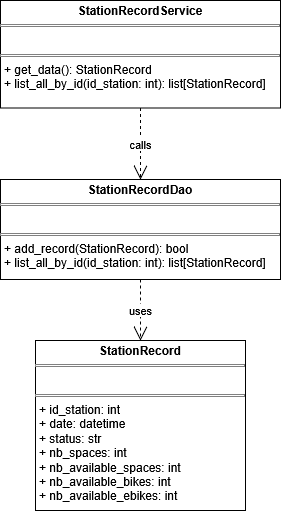

The diagram above was exported from draw.io. Its source (the exported page's mxGraphModel, read from the mxfile embedded in the PNG):
<mxGraphModel dx="2054" dy="1139" grid="1" gridSize="10" guides="1" tooltips="1" connect="1" arrows="1" fold="1" page="1" pageScale="1" pageWidth="827" pageHeight="1169" math="0" shadow="0">
  <root>
    <mxCell id="0" />
    <mxCell id="1" parent="0" />
    <mxCell id="QWhghODguJSz0TYqS6sJ-1" parent="1" style="verticalAlign=top;align=left;overflow=fill;html=1;whiteSpace=wrap;" value="&lt;p style=&quot;margin:0px;margin-top:4px;text-align:center;&quot;&gt;&lt;b&gt;StationRecordService&lt;/b&gt;&lt;/p&gt;&lt;hr size=&quot;1&quot; style=&quot;border-style:solid;&quot;&gt;&lt;p style=&quot;margin:0px;margin-left:4px;&quot;&gt;&lt;br&gt;&lt;/p&gt;&lt;hr size=&quot;1&quot; style=&quot;border-style:solid;&quot;&gt;&lt;p style=&quot;margin:0px;margin-left:4px;&quot;&gt;+ get_data():&amp;nbsp;StationRecord&lt;/p&gt;&lt;p style=&quot;margin:0px;margin-left:4px;&quot;&gt;+ list_all_by_id(id_station: int): list[StationRecord]&lt;/p&gt;" vertex="1">
      <mxGeometry height="107.5" width="280" x="230" y="370" as="geometry" />
    </mxCell>
    <mxCell id="QWhghODguJSz0TYqS6sJ-2" parent="1" style="verticalAlign=top;align=left;overflow=fill;html=1;whiteSpace=wrap;" value="&lt;p style=&quot;margin:0px;margin-top:4px;text-align:center;&quot;&gt;&lt;b&gt;StationRecordDao&lt;/b&gt;&lt;/p&gt;&lt;hr size=&quot;1&quot; style=&quot;border-style:solid;&quot;&gt;&lt;p style=&quot;margin:0px;margin-left:4px;&quot;&gt;&lt;br&gt;&lt;/p&gt;&lt;hr size=&quot;1&quot; style=&quot;border-style:solid;&quot;&gt;&lt;p style=&quot;margin:0px;margin-left:4px;&quot;&gt;+ add_record(StationRecord): bool&lt;/p&gt;&lt;p style=&quot;margin:0px;margin-left:4px;&quot;&gt;+ list_all_by_id(id_station: int): list[StationRecord]&lt;/p&gt;" vertex="1">
      <mxGeometry height="100" width="280" x="230" y="549" as="geometry" />
    </mxCell>
    <mxCell id="QWhghODguJSz0TYqS6sJ-3" edge="1" parent="1" source="QWhghODguJSz0TYqS6sJ-1" style="endArrow=open;endSize=12;dashed=1;html=1;rounded=0;exitX=0.5;exitY=1;exitDx=0;exitDy=0;entryX=0.5;entryY=0;entryDx=0;entryDy=0;" target="QWhghODguJSz0TYqS6sJ-2" value="calls">
      <mxGeometry relative="1" width="160" as="geometry">
        <mxPoint x="119" y="540" as="sourcePoint" />
        <mxPoint x="129" y="650" as="targetPoint" />
      </mxGeometry>
    </mxCell>
    <mxCell id="QWhghODguJSz0TYqS6sJ-4" parent="1" style="verticalAlign=top;align=left;overflow=fill;html=1;whiteSpace=wrap;" value="&lt;p style=&quot;margin:0px;margin-top:4px;text-align:center;&quot;&gt;&lt;b&gt;StationRecord&lt;/b&gt;&lt;/p&gt;&lt;hr size=&quot;1&quot; style=&quot;border-style:solid;&quot;&gt;&lt;p style=&quot;margin:0px;margin-left:4px;&quot;&gt;&lt;br&gt;&lt;/p&gt;&lt;hr size=&quot;1&quot; style=&quot;border-style:solid;&quot;&gt;&lt;p style=&quot;margin:0px;margin-left:4px;&quot;&gt;+ id_station: int&lt;/p&gt;&lt;p style=&quot;margin:0px;margin-left:4px;&quot;&gt;+ date: datetime&lt;/p&gt;&lt;p style=&quot;margin:0px;margin-left:4px;&quot;&gt;+ status: str&lt;/p&gt;&lt;p style=&quot;margin:0px;margin-left:4px;&quot;&gt;+ nb_spaces: int&lt;/p&gt;&lt;p style=&quot;margin:0px;margin-left:4px;&quot;&gt;+ nb_available_spaces: int&lt;/p&gt;&lt;p style=&quot;margin:0px;margin-left:4px;&quot;&gt;+ nb_available_bikes: int&lt;/p&gt;&lt;p style=&quot;margin:0px;margin-left:4px;&quot;&gt;+ nb_available_ebikes: int&lt;/p&gt;" vertex="1">
      <mxGeometry height="170" width="210" x="265" y="710" as="geometry" />
    </mxCell>
    <mxCell id="QWhghODguJSz0TYqS6sJ-5" edge="1" parent="1" source="QWhghODguJSz0TYqS6sJ-2" style="endArrow=open;endSize=12;dashed=1;html=1;rounded=0;exitX=0.5;exitY=1;exitDx=0;exitDy=0;entryX=0.5;entryY=0;entryDx=0;entryDy=0;" target="QWhghODguJSz0TYqS6sJ-4" value="uses">
      <mxGeometry relative="1" width="160" as="geometry">
        <mxPoint x="626" y="830" as="sourcePoint" />
        <mxPoint x="589" y="930" as="targetPoint" />
      </mxGeometry>
    </mxCell>
    <mxCell id="QWhghODguJSz0TYqS6sJ-6" edge="1" parent="1" source="QWhghODguJSz0TYqS6sJ-2" style="edgeStyle=orthogonalEdgeStyle;rounded=0;orthogonalLoop=1;jettySize=auto;html=1;innerLoopWaypoints=1;exitX=0.5;exitY=1;exitDx=0;exitDy=0;" target="QWhghODguJSz0TYqS6sJ-2">
      <mxGeometry relative="1" as="geometry" />
    </mxCell>
  </root>
</mxGraphModel>